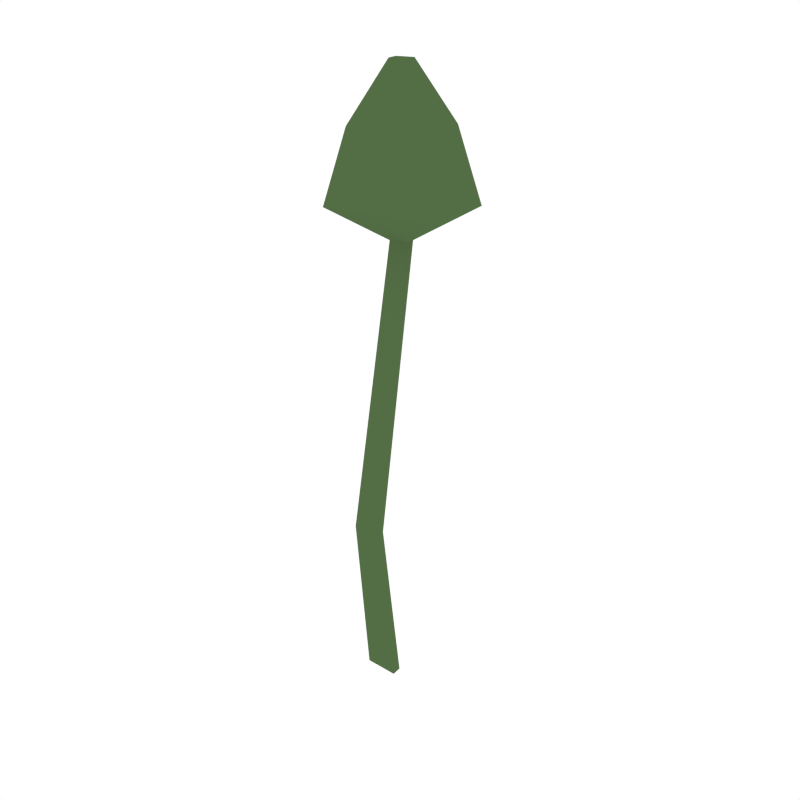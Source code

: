# Source: Flower_2.blend  (saved by Blender 2.79.0; exported with 4.5.12 LTS)
import bpy
from mathutils import Matrix  # noqa: F401  (used for matrix-valued properties, if any)

bpy.ops.wm.read_factory_settings(use_empty=True)
scene = bpy.context.scene
scene.name = 'Scene'

# ---- collections
col_collection_1 = bpy.data.collections.new('Collection 1'); scene.collection.children.link(col_collection_1)

# ---- materials (node trees are filled in below, after node groups)
mat_darkgreen2 = bpy.data.materials.new('DarkGreen2')
mat_darkgreen2.alpha_threshold = 0.0
mat_darkgreen2.diffuse_color = (0.08744, 0.1523, 0.05986, 1.0)
mat_darkgreen2.roughness = 0.5

# ---- material node trees

# ---- world
world_world = bpy.data.worlds.new('World'); scene.world = world_world
world_world.color = (1.0, 1.0, 1.0)
world_world.use_sun_shadow = False
world_world.sun_shadow_jitter_overblur = 0.0
world_world.cycles.sampling_method = 'NONE'
world_world.cycles.sample_map_resolution = 256

# ---- meshes
me_plane_019 = bpy.data.meshes.new('Plane.019')
me_plane_019.from_pydata([(-0.01082, -0.01478, 0.1183), (0.007158, -0.01478, 0.1183), (-0.01113, -0.003132, -0.0003075), (0.01113, -0.003132, -0.0003075), (-0.0001258, 0.007862, 0.3083), (0.01202, 0.008689, 0.309), (0.03242, 0.02761, 0.3766), (0.03438, -0.001006, 0.3763), (-0.03622, 0.0296, 0.3266), (0.0448, 0.03512, 0.3312), (-0.03334, -0.01229, 0.3262), (-0.01091, -0.008488, 0.1182), (0.007069, -0.008488, 0.1182), (-0.01113, 0.003132, 0.0003075), (0.01113, 0.003132, 0.0003075), (-0.0005571, 0.01414, 0.3083), (0.01159, 0.01497, 0.309), (0.04768, -0.00677, 0.3308), (-0.02096, -0.004776, 0.3732), (-0.02292, 0.02384, 0.3735), (0.01221, 0.008604, 0.4114), (0.01177, 0.01508, 0.4114), (-0.0003083, 0.007751, 0.4107), (-0.000753, 0.01423, 0.4107)], [], [(15, 4, 10, 8), (11, 15, 16, 12), (1, 0, 2, 3), (0, 4, 15, 11), (12, 14, 13, 11), (10, 17, 7, 18), (5, 1, 12, 16), (1, 3, 14, 12), (2, 0, 11, 13), (5, 16, 9, 17), (4, 5, 17, 10), (1, 5, 4, 0), (16, 15, 8, 9), (6, 19, 23, 21), (8, 10, 18, 19), (17, 9, 6, 7), (9, 8, 19, 6), (22, 20, 21, 23), (18, 7, 20, 22), (19, 18, 22, 23), (7, 6, 21, 20)])
me_plane_019.materials.append(mat_darkgreen2)
me_plane_019.use_remesh_preserve_volume = False
me_plane_019.use_remesh_preserve_attributes = False
me_plane_019.use_mirror_vertex_groups = False
me_plane_019.update()

# ---- objects
ob_flower_2 = bpy.data.objects.new('Flower_2', me_plane_019)

# ---- transforms, parenting, visibility, modifiers, constraints
ob_flower_2.location = (0.0, 0.0, 0.0)
ob_flower_2.lineart.crease_threshold = 0.0
_vg = ob_flower_2.vertex_groups.new(name='Group')

# ---- collection membership
col_collection_1.objects.link(ob_flower_2)

# ---- scene / render settings (as saved in the file)
scene.frame_start = 1; scene.frame_end = 250; scene.frame_set(0)
scene.render.engine = 'CYCLES'
scene.render.resolution_x = 1000
scene.render.resolution_y = 1000
scene.render.dither_intensity = 0.0
scene.cycles.samples = 200
scene.cycles.sampling_pattern = 'TABULATED_SOBOL'
scene.cycles.light_sampling_threshold = 0.0
scene.cycles.use_adaptive_sampling = False
scene.cycles.use_light_tree = False
scene.cycles.caustics_reflective = False
scene.cycles.caustics_refractive = False
scene.cycles.blur_glossy = 0.0
scene.cycles.max_bounces = 2
scene.cycles.pixel_filter_type = 'GAUSSIAN'
scene.cycles.sample_clamp_indirect = 0.0
scene.view_settings.view_transform = 'Standard'
bpy.context.view_layer.update()

# ---- added for rendering (the .blend has no active camera): camera
cam_auto = bpy.data.cameras.new('AutoCamera')
cam_auto.lens = 50.0
cam_auto.sensor_width = 36.0
cam_auto.clip_end = 1000.0
ob_auto_camera = bpy.data.objects.new('AutoCamera', cam_auto)
scene.collection.objects.link(ob_auto_camera)
ob_auto_camera.location = (0.397235, -0.459636, 0.518763)
ob_auto_camera.rotation_euler = (1.09748, -7.21219e-08, 0.694738)
scene.camera = ob_auto_camera
bpy.context.view_layer.update()
